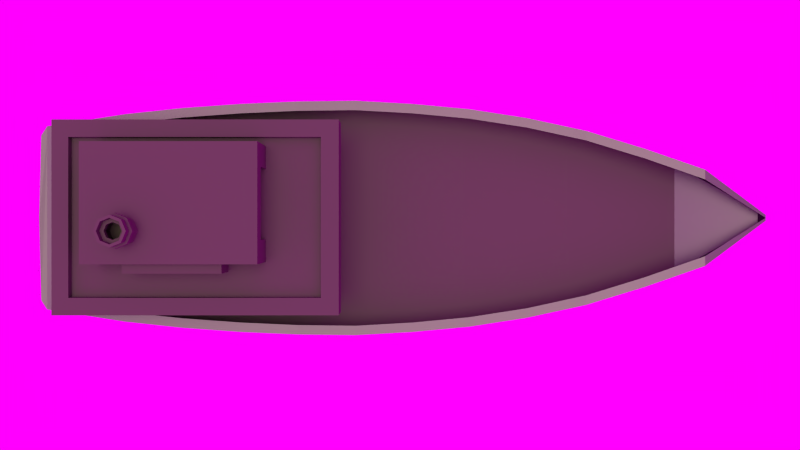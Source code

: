 # Source: uploads_files_667235_Industrial_Boat.blend  (saved by Blender 2.76.0; exported with 4.5.12 LTS)
import bpy
from mathutils import Matrix  # noqa: F401  (used for matrix-valued properties, if any)

bpy.ops.wm.read_factory_settings(use_empty=True)
scene = bpy.context.scene
scene.name = 'Scene'

# ---- collections
col_collection_1 = bpy.data.collections.new('Collection 1'); scene.collection.children.link(col_collection_1)

# ---- images (referenced by path relative to the original .blend; pixels are not part of the script)
import os
ASSET_DIR = os.environ.get("B2B_ASSET_DIR", "")  # directory of the original .blend (textures are referenced by path, not embedded)
HERE = os.path.dirname(os.path.abspath(__file__))  # packed textures are extracted next to this script under _unpacked/

def load_image(name, relpath, width, height, colorspace="sRGB"):
    """Load a texture the original file referenced (path relative to the .blend, or extracted next to this script)."""
    p = next((c for c in (os.path.join(HERE, relpath), os.path.join(ASSET_DIR, relpath)) if relpath and os.path.exists(c)), "")
    if p:
        img = bpy.data.images.load(p, check_existing=True)
        img.name = name
    else:  # same state as the original file: an image datablock whose file is absent (Cycles renders it pink)
        img = bpy.data.images.new(name, width, height)
        img.source = "FILE"
        img.filepath = "//" + (relpath or name)
    img.colorspace_settings.name = colorspace
    return img
img_sky_jpg = load_image('Sky.jpg', 'Sky.jpg', 1024, 1024, 'sRGB')

# ---- materials (node trees are filled in below, after node groups)
mat_dagger_metal = bpy.data.materials.new('Dagger Metal')
mat_dagger_metal.alpha_threshold = 0.0
mat_dagger_metal.roughness = 0.5
mat_material = bpy.data.materials.new('Material')
mat_material.alpha_threshold = 0.0
mat_material.roughness = 0.5
mat_material_001 = bpy.data.materials.new('Material.001')
mat_material_001.alpha_threshold = 0.0
mat_material_001.roughness = 0.5
mat_material_002 = bpy.data.materials.new('Material.002')
mat_material_002.alpha_threshold = 0.0
mat_material_002.roughness = 0.5

# ---- material node trees
mat_dagger_metal.use_nodes = True; mat_dagger_metal.node_tree.nodes.clear()
_N = mat_dagger_metal.node_tree.nodes; _L = mat_dagger_metal.node_tree.links
n0 = _N.new('ShaderNodeOutputMaterial'); n0.name = 'Material Output'; n0.location = (300, 300)
n1 = _N.new('ShaderNodeBsdfAnisotropic'); n1.name = 'Glossy BSDF.001'; n1.location = (10, 300)
n1.distribution = 'GGX'
n1.inputs[0].default_value = (0.1626, 0.1626, 0.1626, 1.0)
n1.inputs[1].default_value = 0.4472
_L.new(n1.outputs[0], n0.inputs[0])
n0.is_active_output = True
mat_material.use_nodes = True; mat_material.node_tree.nodes.clear()
_N = mat_material.node_tree.nodes; _L = mat_material.node_tree.links
n0 = _N.new('ShaderNodeOutputMaterial'); n0.name = 'Material Output'; n0.location = (300, 300)
n1 = _N.new('ShaderNodeBsdfDiffuse'); n1.name = 'Diffuse BSDF'; n1.location = (10, 300)
n1.inputs[0].default_value = (0.03522, 0.03522, 0.03522, 1.0)
_L.new(n1.outputs[0], n0.inputs[0])
n0.is_active_output = True
mat_material_001.use_nodes = True; mat_material_001.node_tree.nodes.clear()
_N = mat_material_001.node_tree.nodes; _L = mat_material_001.node_tree.links
n0 = _N.new('ShaderNodeOutputMaterial'); n0.name = 'Material Output'; n0.location = (300, 300)
n1 = _N.new('ShaderNodeBsdfGlass'); n1.name = 'Glass BSDF'; n1.location = (10, 300)
n1.distribution = 'BECKMANN'
n1.inputs[0].default_value = (0.8, 0.8, 0.8, 1.0)
n1.inputs[2].default_value = 1.45
_L.new(n1.outputs[0], n0.inputs[0])
n0.is_active_output = True
mat_material_002.use_nodes = True; mat_material_002.node_tree.nodes.clear()
_N = mat_material_002.node_tree.nodes; _L = mat_material_002.node_tree.links
n0 = _N.new('ShaderNodeOutputMaterial'); n0.name = 'Material Output'; n0.location = (300, 300)
n1 = _N.new('ShaderNodeBsdfDiffuse'); n1.name = 'Diffuse BSDF'; n1.location = (10, 300)
n1.inputs[0].default_value = (0.1329, 0.1299, 0.1029, 1.0)
_L.new(n1.outputs[0], n0.inputs[0])
n0.is_active_output = True

# ---- world
world_world = bpy.data.worlds.new('World'); scene.world = world_world
world_world.use_nodes = True; world_world.node_tree.nodes.clear()
_N = world_world.node_tree.nodes; _L = world_world.node_tree.links
n0 = _N.new('ShaderNodeOutputWorld'); n0.name = 'World Output'; n0.location = (300, 300)
n1 = _N.new('ShaderNodeBackground'); n1.name = 'Background'; n1.location = (10, 300)
n2 = _N.new('ShaderNodeTexImage'); n2.name = 'Image Texture'; n2.location = (-190, 300)
n2.width = 140
n2.image = img_sky_jpg
_L.new(n1.outputs[0], n0.inputs[0])
_L.new(n2.outputs[0], n1.inputs[0])
n0.is_active_output = True
world_world.color = (0.3532, 0.7357, 0.7357)
world_world.use_sun_shadow = False
world_world.sun_shadow_jitter_overblur = 0.0
world_world.cycles.sampling_method = 'MANUAL'
world_world.cycles.sample_map_resolution = 256

# ---- cameras
cam_camera = bpy.data.cameras.new('Camera')
cam_camera.clip_end = 100.0
cam_camera.lens = 35.0
cam_camera.sensor_width = 32.0
cam_camera.sensor_height = 18.0
cam_camera.display_size = 2.0
cam_camera.dof.focus_distance = 0.0

# ---- lights
light_sun_002 = bpy.data.lights.new('Sun.002', 'SUN')
light_sun_002.color = (1.0, 0.9384, 0.5726)
light_sun_002.transmission_factor = 0.0
light_sun_002.angle = 0.5829
light_sun_002.energy = 1.0
light_sun_002.shadow_buffer_clip_start = 0.5
light_sun_002.shadow_soft_size = 0.3
light_sun_002.shadow_cascade_max_distance = 1000.0

# ---- meshes
me_cube = bpy.data.meshes.new('Cube')
me_cube.from_pydata([(3.999, -0.3069, 0.4033), (4.449, -0.08547, 0.8322), (3.798, -0.522, 1.032), (3.162, -0.7553, 0.9601), (2.534, -0.9587, 0.891), (1.888, -1.104, 0.8554), (1.252, -1.207, 0.8221), (0.6154, -1.269, 0.8008), (-0.01515, -1.305, 0.7941), (-0.6576, -1.297, 0.7971), (-1.287, -1.267, 0.8158), (-1.931, -1.218, 0.8353), (-2.567, -1.147, 0.8572), (-3.199, -1.044, 0.8797), (-3.411, -1.01, 0.8882), (4.474, -0.03107, 0.9865), (-3.32, -0.8085, 0.04658), (3.614, -0.3738, 0.1053), (3.012, -0.5976, 0.06536), (2.409, -0.7765, 0.02985), (1.807, -0.9108, 0.01653), (1.205, -1.0, 0.007651), (0.6023, -1.051, 0.01653), (-1.192e-07, -1.09, 0.01209), (-0.6023, -1.09, 0.02097), (-1.205, -1.064, 0.02541), (-1.807, -1.019, 0.02807), (-2.29, -0.9073, 0.04681), (-2.85, -0.8229, 0.05193), (3.012, -0.8363, 0.5049), (2.409, -1.014, 0.4641), (1.807, -1.153, 0.4374), (1.205, -1.239, 0.416), (0.6023, -1.288, 0.4081), (-1.043e-06, -1.328, 0.4043), (-0.6023, -1.328, 0.4088), (-1.205, -1.301, 0.4171), (-1.807, -1.261, 0.4262), (-2.409, -1.202, 0.448), (-3.055, -1.091, 0.5684), (-3.117, -0.7626, 0.0495), (-3.352, -1.014, 0.4309), (-3.389, -1.014, 0.4479), (3.614, -0.6107, 0.5527), (-3.411, -0.906, 0.8882), (-3.47, -0.906, 0.9037), (-3.199, -0.9402, 0.8797), (3.798, -0.4179, 1.032), (-2.567, -1.043, 0.8572), (-1.931, -1.114, 0.8353), (-1.287, -1.163, 0.8158), (-0.6576, -1.193, 0.7971), (-0.01515, -1.201, 0.7941), (0.6154, -1.165, 0.8008), (1.252, -1.103, 0.8221), (1.888, -1.0, 0.8554), (2.534, -0.8546, 0.891), (3.162, -0.6512, 0.9601), (-3.322, -0.8085, 0.04627), (3.999, 0.3069, 0.4033), (4.449, 0.08547, 0.8322), (3.798, 0.522, 1.032), (3.162, 0.7553, 0.9601), (2.534, 0.9587, 0.891), (1.888, 1.104, 0.8554), (1.252, 1.207, 0.8221), (0.6154, 1.269, 0.8008), (-0.01515, 1.305, 0.7941), (-0.6576, 1.297, 0.7971), (-1.287, 1.267, 0.8158), (-1.931, 1.218, 0.8353), (-2.567, 1.147, 0.8572), (-3.199, 1.044, 0.8797), (-3.411, 1.01, 0.8882), (3.767, 0.0, 0.1053), (-2.29, 8.458e-10, 0.04681), (-2.85, 8.458e-10, 0.05193), (-3.117, 8.458e-10, 0.0495), (-3.32, 0.0, 0.04658), (-3.426, 0.0, 0.465), (-3.49, 0.0, 0.9117), (4.474, 0.03107, 0.9865), (4.474, 0.0, 0.9865), (-3.32, 0.8085, 0.04658), (3.614, 0.3738, 0.1053), (3.012, 0.5976, 0.06536), (2.409, 0.7765, 0.02985), (1.807, 0.9108, 0.01653), (1.205, 1.0, 0.007651), (0.6023, 1.051, 0.01653), (-1.192e-07, 1.09, 0.01209), (-0.6023, 1.09, 0.02097), (-1.205, 1.064, 0.02541), (-1.807, 1.019, 0.02807), (-2.29, 0.9073, 0.04681), (-2.85, 0.8229, 0.05193), (3.012, 0.8363, 0.5049), (2.409, 1.014, 0.4641), (1.807, 1.153, 0.4374), (1.205, 1.239, 0.416), (0.6023, 1.288, 0.4081), (-1.043e-06, 1.328, 0.4043), (-0.6023, 1.328, 0.4088), (-1.205, 1.301, 0.4171), (-1.807, 1.261, 0.4262), (-2.409, 1.202, 0.448), (-3.055, 1.091, 0.5684), (-3.117, 0.7626, 0.0495), (-3.352, 1.014, 0.4309), (-3.389, 1.014, 0.4479), (3.614, 0.6107, 0.5527), (-3.411, 0.906, 0.8882), (-3.47, 0.906, 0.9037), (-3.199, 0.9402, 0.8797), (3.798, 0.4179, 1.032), (-2.567, 1.043, 0.8572), (-1.931, 1.114, 0.8353), (-1.287, 1.163, 0.8158), (-0.6576, 1.193, 0.7971), (-0.01515, 1.201, 0.7941), (0.6154, 1.165, 0.8008), (1.252, 1.103, 0.8221), (1.888, 1.0, 0.8554), (2.534, 0.8546, 0.891), (3.162, 0.6512, 0.9601), (-3.393, 0.0, 0.465), (-3.322, 0.8085, 0.04627), (-2.449, -1.188, 0.5503), (-1.838, -1.25, 0.5285), (-1.225, -1.292, 0.5168), (-0.6161, -1.32, 0.5058), (-0.003789, -1.323, 0.5018), (0.6056, -1.283, 0.5063), (1.216, -1.231, 0.5175), (1.827, -1.141, 0.5419), (2.44, -1.0, 0.5708), (3.049, -0.8161, 0.6187), (-1.838, 1.224, 0.5285), (-1.225, 1.266, 0.5168), (-0.6161, 1.294, 0.5058), (-0.003789, 1.297, 0.5018), (0.6056, 1.257, 0.5063), (1.216, 1.205, 0.5175), (1.827, 1.115, 0.5419), (2.44, 0.9741, 0.5708), (-3.055, 1.065, 0.5684), (3.049, 0.7901, 0.6187), (3.66, 0.5625, 0.6724), (-2.449, 1.162, 0.5503), (3.012, 0.7886, 0.417), (2.409, 0.9664, 0.3772), (1.807, 1.104, 0.3532), (1.205, 1.191, 0.3343), (0.6023, 1.241, 0.3298), (-8.583e-07, 1.281, 0.3259), (-0.6023, 1.281, 0.3312), (-1.205, 1.253, 0.3388), (-1.807, 1.212, 0.3466), (-2.409, 1.154, 0.3672), (-3.006, 1.06, 0.3816), (3.012, -0.7886, 0.417), (2.409, -0.9664, 0.3772), (1.807, -1.104, 0.3532), (1.205, -1.191, 0.3343), (0.6023, -1.241, 0.3298), (-8.583e-07, -1.281, 0.3259), (-0.6023, -1.281, 0.3312), (-1.205, -1.253, 0.3388), (-1.807, -1.212, 0.3466), (-2.409, -1.154, 0.3672), (-3.006, -1.06, 0.3816), (-1.838, -1.224, 0.5285), (-1.225, -1.266, 0.5168), (-0.6161, -1.294, 0.5058), (-0.003789, -1.297, 0.5018), (0.6056, -1.257, 0.5063), (1.216, -1.205, 0.5175), (1.827, -1.115, 0.5419), (2.44, -0.9741, 0.5708), (-3.055, -1.065, 0.5684), (3.049, -0.7901, 0.6187), (3.66, -0.5625, 0.6724), (-2.449, -1.162, 0.5503), (-1.205, -1.064, 0.02541), (-1.807, -1.019, 0.02807), (-1.205, 1.064, 0.02541), (-1.807, 1.019, 0.02807), (-1.205, -1.064, 0.02541), (-1.807, -1.019, 0.02807), (-1.205, 1.064, 0.02541), (-1.807, 1.019, 0.02807), (-1.205, -1.064, 0.02541), (-1.205, 1.064, 0.02541), (-1.205, 1.064, 0.02541), (3.767, 0.0, 0.1053), (3.614, -0.3738, 0.1053), (3.012, -0.5976, 0.06536), (2.409, -0.7765, 0.02985), (1.807, -0.9108, 0.01653), (1.205, -1.0, 0.007651), (0.6023, -1.051, 0.01653), (-1.192e-07, -1.09, 0.01209), (-0.6023, -1.09, 0.02097), (-1.807, -1.019, 0.02807), (3.614, 0.3738, 0.1053), (3.012, 0.5976, 0.06536), (2.409, 0.7765, 0.02985), (1.807, 0.9108, 0.01653), (1.205, 1.0, 0.007651), (0.6023, 1.051, 0.01653), (-1.192e-07, 1.09, 0.01209), (-0.6023, 1.09, 0.02097), (-1.205, -1.064, 0.02541), (-1.807, -1.019, 0.02807), (-1.205, -1.064, 0.02541), (-1.807, -1.019, 0.02807), (-1.205, 1.064, 0.02541), (-1.807, 1.019, 0.02807), (-2.292, 0.9073, 0.1134), (-2.449, 1.188, 0.5503), (-1.838, 1.25, 0.5285), (-1.225, 1.292, 0.5168), (-0.6161, 1.32, 0.5058), (-0.003789, 1.323, 0.5018), (0.6056, 1.283, 0.5063), (1.216, 1.231, 0.5175), (1.827, 1.141, 0.5419), (2.44, 1.0, 0.5708), (3.049, 0.8161, 0.6187), (1.686, -9.293e-08, 0.005823), (1.117, -9.293e-08, -0.002551), (0.5492, -9.293e-08, 0.005823), (-0.01889, -9.293e-08, 0.001636), (-0.587, -9.293e-08, 0.01001), (-2.291, -9.293e-08, 0.03178), (2.251, -9.293e-08, 0.01838), (2.822, -9.293e-08, 0.05188), (3.535, -9.293e-08, 0.08956), (3.39, -0.3526, 0.08956), (2.822, -0.5637, 0.05188), (2.254, -0.7325, 0.01838), (1.686, -0.8591, 0.005823), (1.117, -0.9435, -0.002551), (0.5492, -0.9917, 0.005823), (-0.01889, -1.028, 0.001636), (-0.587, -1.028, 0.01001), (3.39, 0.3526, 0.08956), (2.822, 0.5637, 0.05188), (2.254, 0.7325, 0.01838), (1.686, 0.8591, 0.005823), (1.117, 0.9435, -0.002551), (0.5492, 0.9917, 0.005823), (-0.01889, 1.028, 0.001636), (-0.587, 1.028, 0.01001), (-1.206, -9.378e-08, 0.01438), (-1.206, -1.064, 0.01438), (-2.938, -0.8296, 0.406), (-2.938, -0.8296, 1.367), (-2.938, 0.8296, 0.406), (-2.938, 0.8296, 1.367), (-0.335, -0.8296, 0.406), (-0.335, -0.8296, 1.367), (-0.335, 0.8296, 0.406), (-0.335, 0.8296, 1.367), (-2.938, -0.8296, 1.2), (-2.938, 0.8296, 1.2), (-0.335, 0.8296, 1.2), (-0.335, -0.8296, 1.2), (-2.938, -0.8296, 1.2), (-2.938, -0.8296, 1.367), (-2.938, 0.8296, 1.367), (-0.335, 0.8296, 1.367), (-0.335, -0.8296, 1.367), (-2.938, 0.8296, 1.2), (-0.335, 0.8296, 1.2), (-0.335, -0.8296, 1.2), (-3.086, -0.9771, 1.2), (-3.086, -0.9771, 1.367), (-3.086, 0.9771, 1.367), (-0.1875, 0.9771, 1.367), (-0.1875, -0.9771, 1.367), (-3.086, 0.9771, 1.2), (-0.1875, 0.9771, 1.2), (-0.1875, -0.9771, 1.2), (-0.335, 0.274, 0.8446), (-0.335, 0.274, 0.4069), (-0.335, -0.274, 0.8446), (-0.335, -0.274, 0.4069), (-2.981, -0.8723, 1.2), (-2.938, -0.8296, 1.139), (-2.938, -0.8296, 1.428), (-2.938, 0.8296, 1.428), (-2.981, 0.8723, 1.2), (-2.973, 0.8645, 0.3712), (-2.973, -0.8645, 0.3712), (-0.335, 0.8296, 1.428), (-0.2923, 0.8723, 1.2), (-0.3002, 0.8645, 0.3712), (-0.335, -0.8296, 1.428), (-0.2923, -0.8723, 1.2), (-0.3002, -0.8645, 0.3712), (-0.335, -0.8296, 1.428), (-2.938, -0.8296, 1.428), (-2.938, 0.8296, 1.428), (-3.121, -1.012, 1.402), (-0.335, 0.8296, 1.428), (-3.121, 1.012, 1.402), (-0.1526, 1.012, 1.402), (-0.1526, -1.012, 1.402), (-0.335, -0.8296, 1.139), (-0.335, 0.8296, 1.139), (-2.938, 0.8296, 1.139), (-3.121, -1.012, 1.165), (-3.121, 1.012, 1.165), (-0.1526, 1.012, 1.165), (-0.1526, -1.012, 1.165), (-0.2746, 0.274, 0.8446), (-0.2746, 0.274, 0.4069), (-0.2746, -0.274, 0.8446), (-0.2746, -0.274, 0.4069), (-2.662, -0.4636, 1.376), (-2.662, -0.4636, 1.981), (-2.662, 0.7421, 1.376), (-2.662, 0.7421, 1.981), (-0.9159, -0.4636, 1.376), (-0.9159, -0.4636, 1.981), (-0.9159, 0.7421, 1.376), (-0.9159, 0.7421, 1.981), (-2.284, -0.4636, 1.506), (-2.284, -0.4636, 1.85), (-1.293, -0.4636, 1.85), (-1.293, -0.4636, 1.506), (-2.284, -0.5625, 1.506), (-2.284, -0.5625, 1.85), (-1.293, -0.5625, 1.85), (-1.293, -0.5625, 1.506), (-0.9159, 0.5054, 1.763), (-0.9159, 0.5054, 1.396), (-0.9159, -0.2269, 1.763), (-0.9159, -0.2269, 1.396), (-1.039, 0.5054, 1.763), (-1.039, 0.5054, 1.396), (-1.039, -0.2269, 1.763), (-1.039, -0.2269, 1.396), (-3.121, -1.012, 1.5), (-2.938, -0.8296, 1.526), (-2.938, 0.8296, 1.526), (-0.335, 0.8296, 1.526), (-0.335, -0.8296, 1.526), (-3.121, 1.012, 1.5), (-0.1526, 1.012, 1.5), (-0.1526, -1.012, 1.5), (-1.715, -0.8642, 1.09), (-1.779, -0.8642, 1.064), (-1.805, -0.8642, 0.9998), (-1.779, -0.8642, 0.9358), (-1.715, -0.8642, 0.9093), (-1.651, -0.8642, 0.9358), (-1.625, -0.8642, 0.9998), (-1.651, -0.8642, 1.064), (-1.779, -0.8958, 1.064), (-1.715, -0.8958, 1.09), (-1.805, -0.8958, 0.9998), (-1.779, -0.8958, 0.9358), (-1.715, -0.8958, 0.9093), (-1.651, -0.8958, 0.9358), (-1.625, -0.8958, 0.9998), (-1.651, -0.8958, 1.064), (-2.199, -0.8642, 1.09), (-2.263, -0.8642, 1.064), (-2.289, -0.8642, 0.9998), (-2.263, -0.8642, 0.9358), (-2.199, -0.8642, 0.9093), (-2.135, -0.8642, 0.9358), (-2.109, -0.8642, 0.9998), (-2.135, -0.8642, 1.064), (-2.263, -0.8958, 1.064), (-2.199, -0.8958, 1.09), (-2.289, -0.8958, 0.9998), (-2.263, -0.8958, 0.9358), (-2.199, -0.8958, 0.9093), (-2.135, -0.8958, 0.9358), (-2.109, -0.8958, 0.9998), (-2.135, -0.8958, 1.064), (-1.26, -0.8642, 1.09), (-1.324, -0.8642, 1.064), (-1.351, -0.8642, 0.9998), (-1.324, -0.8642, 0.9358), (-1.26, -0.8642, 0.9093), (-1.197, -0.8642, 0.9358), (-1.17, -0.8642, 0.9998), (-1.197, -0.8642, 1.064), (-1.324, -0.8958, 1.064), (-1.26, -0.8958, 1.09), (-1.351, -0.8958, 0.9998), (-1.324, -0.8958, 0.9358), (-1.26, -0.8958, 0.9093), (-1.197, -0.8958, 0.9358), (-1.17, -0.8958, 0.9998), (-1.197, -0.8958, 1.064), (-0.7976, -0.8642, 1.09), (-0.8615, -0.8642, 1.064), (-0.888, -0.8642, 0.9998), (-0.8615, -0.8642, 0.9358), (-0.7976, -0.8642, 0.9093), (-0.7336, -0.8642, 0.9358), (-0.7072, -0.8642, 0.9998), (-0.7336, -0.8642, 1.064), (-0.8615, -0.8958, 1.064), (-0.7976, -0.8958, 1.09), (-0.888, -0.8958, 0.9998), (-0.8615, -0.8958, 0.9358), (-0.7976, -0.8958, 0.9093), (-0.7336, -0.8958, 0.9358), (-0.7072, -0.8958, 0.9998), (-0.7336, -0.8958, 1.064), (-2.67, -0.8642, 1.09), (-2.734, -0.8642, 1.064), (-2.761, -0.8642, 0.9998), (-2.734, -0.8642, 0.9358), (-2.67, -0.8642, 0.9093), (-2.606, -0.8642, 0.9358), (-2.58, -0.8642, 0.9998), (-2.606, -0.8642, 1.064), (-2.734, -0.8958, 1.064), (-2.67, -0.8958, 1.09), (-2.761, -0.8958, 0.9998), (-2.734, -0.8958, 0.9358), (-2.67, -0.8958, 0.9093), (-2.606, -0.8958, 0.9358), (-2.58, -0.8958, 0.9998), (-2.606, -0.8958, 1.064), (-1.715, 0.903, 1.09), (-1.779, 0.903, 1.064), (-1.805, 0.903, 0.9998), (-1.779, 0.903, 0.9358), (-1.715, 0.903, 0.9093), (-1.651, 0.903, 0.9358), (-1.625, 0.903, 0.9998), (-1.651, 0.903, 1.064), (-1.779, 0.8714, 1.064), (-1.715, 0.8714, 1.09), (-1.805, 0.8714, 0.9998), (-1.779, 0.8714, 0.9358), (-1.715, 0.8714, 0.9093), (-1.651, 0.8714, 0.9358), (-1.625, 0.8714, 0.9998), (-1.651, 0.8714, 1.064), (-2.199, 0.903, 1.09), (-2.263, 0.903, 1.064), (-2.289, 0.903, 0.9998), (-2.263, 0.903, 0.9358), (-2.199, 0.903, 0.9093), (-2.135, 0.903, 0.9358), (-2.109, 0.903, 0.9998), (-2.135, 0.903, 1.064), (-2.263, 0.8714, 1.064), (-2.199, 0.8714, 1.09), (-2.289, 0.8714, 0.9998), (-2.263, 0.8714, 0.9358), (-2.199, 0.8714, 0.9093), (-2.135, 0.8714, 0.9358), (-2.109, 0.8714, 0.9998), (-2.135, 0.8714, 1.064), (-1.26, 0.903, 1.09), (-1.324, 0.903, 1.064), (-1.351, 0.903, 0.9998), (-1.324, 0.903, 0.9358), (-1.26, 0.903, 0.9093), (-1.197, 0.903, 0.9358), (-1.17, 0.903, 0.9998), (-1.197, 0.903, 1.064), (-1.324, 0.8714, 1.064), (-1.26, 0.8714, 1.09), (-1.351, 0.8714, 0.9998), (-1.324, 0.8714, 0.9358), (-1.26, 0.8714, 0.9093), (-1.197, 0.8714, 0.9358), (-1.17, 0.8714, 0.9998), (-1.197, 0.8714, 1.064), (-0.7976, 0.903, 1.09), (-0.8615, 0.903, 1.064), (-0.888, 0.903, 0.9998), (-0.8615, 0.903, 0.9358), (-0.7976, 0.903, 0.9093), (-0.7336, 0.903, 0.9358), (-0.7072, 0.903, 0.9998), (-0.7336, 0.903, 1.064), (-0.8615, 0.8714, 1.064), (-0.7976, 0.8714, 1.09), (-0.888, 0.8714, 0.9998), (-0.8615, 0.8714, 0.9358), (-0.7976, 0.8714, 0.9093), (-0.7336, 0.8714, 0.9358), (-0.7072, 0.8714, 0.9998), (-0.7336, 0.8714, 1.064), (-2.67, 0.903, 1.09), (-2.734, 0.903, 1.064), (-2.761, 0.903, 0.9998), (-2.734, 0.903, 0.9358), (-2.67, 0.903, 0.9093), (-2.606, 0.903, 0.9358), (-2.58, 0.903, 0.9998), (-2.606, 0.903, 1.064), (-2.734, 0.8714, 1.064), (-2.67, 0.8714, 1.09), (-2.761, 0.8714, 0.9998), (-2.734, 0.8714, 0.9358), (-2.67, 0.8714, 0.9093), (-2.606, 0.8714, 0.9358), (-2.58, 0.8714, 0.9998), (-2.606, 0.8714, 1.064), (-2.23, 0.003177, 1.903), (-2.23, -0.03026, 2.206), (-2.132, -0.03733, 1.903), (-2.156, -0.06097, 2.206), (-2.092, -0.1351, 1.903), (-2.125, -0.1351, 2.206), (-2.132, -0.2329, 1.903), (-2.156, -0.2093, 2.206), (-2.23, -0.2734, 1.903), (-2.23, -0.24, 2.206), (-2.328, -0.2329, 1.903), (-2.304, -0.2093, 2.206), (-2.368, -0.1351, 1.903), (-2.335, -0.1351, 2.206), (-2.328, -0.03733, 1.903), (-2.304, -0.06097, 2.206), (-2.124, -0.02946, 2.206), (-2.23, 0.01431, 2.206), (-2.08, -0.1351, 2.206), (-2.124, -0.2408, 2.206), (-2.23, -0.2845, 2.206), (-2.335, -0.2408, 2.206), (-2.379, -0.1351, 2.206), (-2.335, -0.02946, 2.206), (-2.124, -0.02946, 2.232), (-2.23, 0.01431, 2.232), (-2.08, -0.1351, 2.232), (-2.124, -0.2408, 2.232), (-2.23, -0.2845, 2.232), (-2.335, -0.2408, 2.232), (-2.379, -0.1351, 2.232), (-2.335, -0.02946, 2.232), (-2.17, -0.07512, 2.232), (-2.23, -0.05026, 2.232), (-2.145, -0.1351, 2.232), (-2.17, -0.1951, 2.232), (-2.23, -0.22, 2.232), (-2.29, -0.1951, 2.232), (-2.315, -0.1351, 2.232), (-2.29, -0.07512, 2.232), (-2.17, -0.07512, 2.293), (-2.23, -0.05026, 2.293), (-2.145, -0.1351, 2.293), (-2.17, -0.1951, 2.293), (-2.23, -0.22, 2.293), (-2.29, -0.1951, 2.293), (-2.315, -0.1351, 2.293), (-2.29, -0.07512, 2.293), (-2.141, -0.04657, 2.293), (-2.23, -0.009894, 2.293), (-2.105, -0.1351, 2.293), (-2.141, -0.2237, 2.293), (-2.23, -0.2603, 2.293), (-2.318, -0.2237, 2.293), (-2.355, -0.1351, 2.293), (-2.318, -0.04657, 2.293), (-2.141, -0.04657, 2.386), (-2.23, -0.009894, 2.386), (-2.105, -0.1351, 2.386), (-2.141, -0.2237, 2.386), (-2.23, -0.2603, 2.386), (-2.318, -0.2237, 2.386), (-2.355, -0.1351, 2.386), (-2.318, -0.04657, 2.386), (-2.23, 0.02666, 1.886), (-2.23, -0.01179, 2.184), (-2.115, -0.02072, 1.886), (-2.143, -0.04791, 2.184), (-2.068, -0.1351, 1.886), (-2.106, -0.1351, 2.184), (-2.115, -0.2495, 1.886), (-2.143, -0.2223, 2.184), (-2.23, -0.2969, 1.886), (-2.23, -0.2584, 2.184), (-2.344, -0.2495, 1.886), (-2.317, -0.2223, 2.184), (-2.392, -0.1351, 1.886), (-2.353, -0.1351, 2.184), (-2.344, -0.02072, 1.886), (-2.317, -0.04791, 2.184), (-2.108, -0.01351, 2.188), (-2.23, 0.03686, 2.188), (-2.058, -0.1351, 2.188), (-2.108, -0.2567, 2.188), (-2.23, -0.3071, 2.188), (-2.351, -0.2567, 2.188), (-2.402, -0.1351, 2.188), (-2.351, -0.01351, 2.188), (-2.108, -0.01351, 2.25), (-2.23, 0.03686, 2.25), (-2.058, -0.1351, 2.25), (-2.108, -0.2567, 2.25), (-2.23, -0.3071, 2.25), (-2.351, -0.2567, 2.25), (-2.402, -0.1351, 2.25), (-2.351, -0.01351, 2.25), (-2.158, -0.06291, 2.255), (-2.23, -0.033, 2.255), (-2.128, -0.1351, 2.255), (-2.158, -0.2073, 2.255), (-2.23, -0.2372, 2.255), (-2.302, -0.2073, 2.255), (-2.332, -0.1351, 2.255), (-2.302, -0.06291, 2.255), (-2.158, -0.06291, 2.27), (-2.23, -0.033, 2.27), (-2.128, -0.1351, 2.27), (-2.158, -0.2073, 2.27), (-2.23, -0.2372, 2.27), (-2.302, -0.2073, 2.27), (-2.332, -0.1351, 2.27), (-2.302, -0.06291, 2.27), (-2.125, -0.03062, 2.275), (-2.23, 0.01266, 2.275), (-2.082, -0.1351, 2.275), (-2.125, -0.2396, 2.275), (-2.23, -0.2829, 2.275), (-2.334, -0.2396, 2.275), (-2.378, -0.1351, 2.275), (-2.334, -0.03062, 2.275), (-2.121, -0.02603, 2.386), (-2.23, 0.01916, 2.386), (-2.076, -0.1351, 2.386), (-2.121, -0.2442, 2.386), (-2.23, -0.2894, 2.386), (-2.339, -0.2442, 2.386), (-2.384, -0.1351, 2.386), (-2.339, -0.02603, 2.386), (-0.335, 0.8296, 1.526), (-0.335, -0.8296, 1.526), (-0.1526, 1.012, 1.5), (-0.1526, -1.012, 1.5)], [], [(12, 48, 46, 13), (13, 46, 44, 14), (2, 47, 57, 3), (3, 57, 56, 4), (4, 56, 55, 5), (5, 55, 54, 6), (6, 54, 53, 7), (7, 53, 52, 8), (8, 52, 51, 9), (9, 51, 50, 10), (40, 41, 42, 16), (28, 170, 39, 41, 40), (169, 38, 39, 170), (168, 37, 38, 169), (167, 36, 37, 168), (166, 35, 36, 167), (165, 34, 35, 166), (164, 33, 34, 165), (162, 31, 32, 163), (161, 30, 31, 162), (160, 29, 30, 161), (17, 43, 29, 160, 18), (171, 49, 50, 172), (172, 50, 51, 173), (173, 51, 52, 174), (174, 52, 53, 175), (175, 53, 54, 176), (42, 45, 44, 41), (176, 54, 55, 177), (177, 55, 56, 178), (41, 44, 46, 179, 39), (178, 56, 57, 180), (180, 57, 47, 181), (179, 46, 48, 182), (182, 48, 49, 171), (11, 49, 48, 12), (10, 50, 49, 11), (184, 26, 203, 213), (189, 185, 193, 216), (24, 25, 191, 202), (88, 87, 207, 208), (23, 24, 202, 201), (87, 86, 206, 207), (75, 233, 245, 27), (22, 23, 201, 200), (86, 85, 205, 206), (76, 75, 27, 28), (77, 76, 28, 40), (78, 77, 40, 16), (79, 42, 41, 125), (58, 78, 79, 42), (80, 79, 42, 45), (125, 77, 40, 41), (45, 14, 44), (45, 42, 14), (128, 11, 12, 127), (129, 10, 11, 128), (130, 9, 10, 129), (131, 8, 9, 130), (132, 7, 8, 131), (133, 6, 7, 132), (134, 5, 6, 133), (135, 4, 5, 134), (136, 3, 4, 135), (71, 72, 113, 115), (72, 73, 111, 113), (61, 62, 124, 114), (62, 63, 123, 124), (63, 64, 122, 123), (64, 65, 121, 122), (65, 66, 120, 121), (66, 67, 119, 120), (67, 68, 118, 119), (68, 69, 117, 118), (107, 83, 109, 108), (95, 107, 108, 106, 159), (158, 159, 106, 105), (157, 158, 105, 104), (156, 157, 104, 103), (155, 156, 103, 102), (154, 155, 102, 101), (153, 154, 101, 100), (152, 153, 100, 99), (151, 152, 99, 98), (150, 151, 98, 97), (149, 150, 97, 96), (84, 85, 149, 96, 110), (137, 138, 117, 116), (138, 139, 118, 117), (139, 140, 119, 118), (140, 141, 120, 119), (141, 142, 121, 120), (109, 108, 111, 112), (142, 143, 122, 121), (143, 144, 123, 122), (108, 106, 145, 113, 111), (144, 146, 124, 123), (146, 147, 114, 124), (145, 148, 115, 113), (148, 137, 116, 115), (70, 71, 115, 116), (69, 70, 116, 117), (74, 84, 59, 0, 17), (188, 184, 213, 215), (21, 22, 200, 199), (85, 84, 204, 205), (20, 21, 199, 198), (190, 189, 216, 217), (19, 20, 198, 197), (18, 19, 197, 196), (93, 92, 185, 186), (17, 18, 196, 195), (76, 95, 94, 75), (77, 107, 95, 76), (78, 83, 107, 77), (79, 109, 108, 125), (44, 111, 112, 80, 45), (79, 78, 77, 125), (126, 109, 79, 78), (80, 112, 109, 79), (125, 77, 107, 108), (112, 111, 73), (112, 73, 109), (220, 219, 71, 70), (221, 220, 70, 69), (222, 221, 69, 68), (223, 222, 68, 67), (224, 223, 67, 66), (225, 224, 66, 65), (226, 225, 65, 64), (227, 226, 64, 63), (228, 227, 63, 62), (105, 104, 137, 148), (106, 105, 148, 145), (96, 110, 147, 146), (97, 96, 146, 144), (98, 97, 144, 143), (99, 98, 143, 142), (100, 99, 142, 141), (101, 100, 141, 140), (102, 101, 140, 139), (103, 102, 139, 138), (104, 103, 138, 137), (85, 86, 150, 149), (86, 87, 151, 150), (87, 88, 152, 151), (88, 89, 153, 152), (89, 90, 154, 153), (90, 91, 155, 154), (91, 92, 156, 155), (92, 93, 157, 156), (93, 94, 158, 157), (94, 95, 159, 158), (18, 160, 161, 19), (19, 161, 162, 20), (20, 162, 163, 21), (21, 163, 164, 22), (22, 164, 165, 23), (23, 165, 166, 24), (24, 166, 167, 25), (25, 167, 168, 26), (26, 168, 169, 27), (27, 169, 170, 28), (38, 182, 171, 37), (39, 179, 182, 38), (29, 180, 181, 43), (30, 178, 180, 29), (31, 177, 178, 30), (32, 176, 177, 31), (33, 175, 176, 32), (34, 174, 175, 33), (35, 173, 174, 34), (36, 172, 173, 35), (37, 171, 172, 36), (105, 38, 39, 106), (106, 108, 125, 41, 39), (59, 60, 1, 0), (2, 15, 82, 47), (61, 114, 82, 81), (81, 82, 15, 1, 60), (60, 59, 84, 110), (1, 43, 17, 0), (110, 60, 1, 43), (46, 179, 39, 106, 145, 113, 111, 44), (17, 74, 84, 110, 43), (163, 32, 33, 164), (187, 188, 215, 214), (25, 26, 184, 183), (84, 74, 194, 204), (92, 91, 211, 192), (91, 90, 210, 211), (25, 183, 212, 191), (183, 184, 188, 187), (90, 89, 209, 210), (186, 185, 189, 190), (89, 88, 208, 209), (74, 17, 195, 194), (183, 187, 214, 212), (185, 92, 192, 193), (43, 1, 15, 2), (43, 2, 3, 136), (110, 228, 62, 61), (110, 61, 81, 60), (231, 230, 242, 243), (230, 229, 241, 242), (229, 235, 240, 241), (235, 236, 239, 240), (236, 237, 238, 239), (232, 231, 243, 244), (233, 232, 244, 245), (231, 251, 250, 230), (230, 250, 249, 229), (229, 249, 248, 235), (235, 248, 247, 236), (236, 247, 246, 237), (232, 252, 251, 231), (233, 253, 252, 232), (75, 94, 105, 38, 27), (233, 75, 94, 253), (106, 108, 109, 73, 72), (219, 106, 72, 71), (39, 13, 14, 42, 41), (127, 12, 13, 39), (27, 245, 202, 191, 26), (202, 245, 244, 201), (201, 244, 243, 200), (200, 243, 242, 199), (199, 242, 241, 198), (198, 241, 240, 197), (197, 240, 239, 196), (196, 239, 238, 195), (195, 238, 237, 194), (204, 194, 237, 246), (205, 204, 246, 247), (206, 205, 247, 248), (207, 206, 248, 249), (208, 207, 249, 250), (209, 208, 250, 251), (210, 209, 251, 252), (211, 210, 252, 253), (94, 93, 192, 211, 253), (96, 110, 43, 29), (97, 96, 29, 30), (98, 97, 30, 31), (99, 98, 31, 32), (100, 99, 32, 33), (101, 100, 33, 34), (102, 101, 34, 35), (103, 102, 35, 36), (104, 103, 36, 37), (105, 104, 37, 38), (264, 265, 258, 256), (265, 266, 262, 258), (266, 267, 286, 284), (267, 264, 256, 260), (256, 258, 262, 260), (261, 263, 259, 257), (267, 266, 274, 275), (265, 264, 268, 273), (261, 257, 269, 272), (257, 259, 270, 269), (268, 275, 283, 276), (274, 273, 281, 282), (269, 270, 278, 277), (271, 272, 280, 279), (259, 263, 271, 270), (266, 265, 273, 274), (263, 261, 272, 271), (264, 267, 275, 268), (280, 277, 276, 283), (279, 280, 283, 282), (278, 279, 282, 281), (277, 278, 281, 276), (272, 269, 277, 280), (270, 271, 279, 278), (273, 268, 276, 281), (275, 274, 282, 283), (260, 262, 285, 287), (262, 266, 284, 285), (267, 260, 287, 286), (288, 292, 293, 294), (292, 296, 297, 293), (299, 300, 319, 318, 316, 317, 297, 296), (299, 288, 294, 300), (294, 293, 297, 300), (298, 295, 291, 290), (299, 296, 310, 309), (292, 288, 289, 311), (298, 290, 302, 301), (290, 291, 303, 302), (289, 309, 315, 312), (310, 311, 313, 314), (302, 303, 346, 345), (305, 301, 348, 347), (291, 295, 305, 303), (296, 292, 311, 310), (295, 298, 301, 305), (288, 299, 309, 289), (308, 304, 312, 315), (307, 308, 315, 314), (306, 307, 314, 313), (304, 306, 313, 312), (307, 306, 349, 350), (304, 308, 351, 344), (311, 289, 312, 313), (309, 310, 314, 315), (300, 297, 317, 319), (286, 284, 316, 318), (287, 286, 318, 319), (284, 285, 317, 316), (321, 323, 322, 320), (323, 327, 326, 322), (324, 326, 337, 339), (320, 322, 326, 324), (325, 327, 323, 321), (328, 331, 335, 332), (320, 324, 325, 321), (334, 333, 332, 335), (331, 330, 334, 335), (330, 329, 333, 334), (329, 328, 332, 333), (339, 337, 341, 343), (327, 325, 338, 336), (326, 327, 336, 337), (325, 324, 339, 338), (340, 342, 343, 341), (336, 338, 342, 340), (338, 339, 343, 342), (337, 336, 340, 341), (345, 346, 349, 344), (348, 351, 643, 641), (348, 345, 344, 351), (346, 347, 350, 349), (308, 307, 350, 351), (306, 304, 344, 349), (301, 302, 345, 348), (303, 305, 347, 346), (353, 352, 359, 358, 357, 356, 355, 354), (360, 362, 363, 364, 365, 366, 367, 361), (358, 366, 365, 357), (356, 364, 363, 355), (354, 362, 360, 353), (359, 367, 366, 358), (357, 365, 364, 356), (355, 363, 362, 354), (353, 360, 361, 352), (352, 361, 367, 359), (369, 368, 375, 374, 373, 372, 371, 370), (376, 378, 379, 380, 381, 382, 383, 377), (374, 382, 381, 373), (372, 380, 379, 371), (370, 378, 376, 369), (375, 383, 382, 374), (373, 381, 380, 372), (371, 379, 378, 370), (369, 376, 377, 368), (368, 377, 383, 375), (385, 384, 391, 390, 389, 388, 387, 386), (392, 394, 395, 396, 397, 398, 399, 393), (390, 398, 397, 389), (388, 396, 395, 387), (386, 394, 392, 385), (391, 399, 398, 390), (389, 397, 396, 388), (387, 395, 394, 386), (385, 392, 393, 384), (384, 393, 399, 391), (401, 400, 407, 406, 405, 404, 403, 402), (408, 410, 411, 412, 413, 414, 415, 409), (406, 414, 413, 405), (404, 412, 411, 403), (402, 410, 408, 401), (407, 415, 414, 406), (405, 413, 412, 404), (403, 411, 410, 402), (401, 408, 409, 400), (400, 409, 415, 407), (417, 416, 423, 422, 421, 420, 419, 418), (424, 426, 427, 428, 429, 430, 431, 425), (422, 430, 429, 421), (420, 428, 427, 419), (418, 426, 424, 417), (423, 431, 430, 422), (421, 429, 428, 420), (419, 427, 426, 418), (417, 424, 425, 416), (416, 425, 431, 423), (433, 432, 439, 438, 437, 436, 435, 434), (440, 442, 443, 444, 445, 446, 447, 441), (438, 446, 445, 437), (436, 444, 443, 435), (434, 442, 440, 433), (439, 447, 446, 438), (437, 445, 444, 436), (435, 443, 442, 434), (433, 440, 441, 432), (432, 441, 447, 439), (449, 448, 455, 454, 453, 452, 451, 450), (456, 458, 459, 460, 461, 462, 463, 457), (454, 462, 461, 453), (452, 460, 459, 451), (450, 458, 456, 449), (455, 463, 462, 454), (453, 461, 460, 452), (451, 459, 458, 450), (449, 456, 457, 448), (448, 457, 463, 455), (465, 464, 471, 470, 469, 468, 467, 466), (472, 474, 475, 476, 477, 478, 479, 473), (470, 478, 477, 469), (468, 476, 475, 467), (466, 474, 472, 465), (471, 479, 478, 470), (469, 477, 476, 468), (467, 475, 474, 466), (465, 472, 473, 464), (464, 473, 479, 471), (481, 480, 487, 486, 485, 484, 483, 482), (488, 490, 491, 492, 493, 494, 495, 489), (486, 494, 493, 485), (484, 492, 491, 483), (482, 490, 488, 481), (487, 495, 494, 486), (485, 493, 492, 484), (483, 491, 490, 482), (481, 488, 489, 480), (480, 489, 495, 487), (497, 496, 503, 502, 501, 500, 499, 498), (504, 506, 507, 508, 509, 510, 511, 505), (502, 510, 509, 501), (500, 508, 507, 499), (498, 506, 504, 497), (503, 511, 510, 502), (501, 509, 508, 500), (499, 507, 506, 498), (497, 504, 505, 496), (496, 505, 511, 503), (512, 513, 515, 514), (514, 515, 517, 516), (516, 517, 519, 518), (518, 519, 521, 520), (520, 521, 523, 522), (522, 523, 525, 524), (523, 521, 532, 533), (526, 527, 513, 512), (524, 525, 527, 526), (512, 514, 516, 518, 520, 522, 524, 526), (287, 285, 284, 286), (530, 528, 536, 538), (513, 527, 535, 529), (515, 513, 529, 528), (519, 517, 530, 531), (525, 523, 533, 534), (521, 519, 531, 532), (527, 525, 534, 535), (517, 515, 528, 530), (537, 543, 551, 545), (535, 534, 542, 543), (533, 532, 540, 541), (531, 530, 538, 539), (528, 529, 537, 536), (529, 535, 543, 537), (534, 533, 541, 542), (532, 531, 539, 540), (547, 546, 554, 555), (542, 541, 549, 550), (540, 539, 547, 548), (538, 536, 544, 546), (543, 542, 550, 551), (541, 540, 548, 549), (539, 538, 546, 547), (536, 537, 545, 544), (559, 558, 566, 567), (544, 545, 553, 552), (545, 551, 559, 553), (550, 549, 557, 558), (548, 547, 555, 556), (546, 544, 552, 554), (551, 550, 558, 559), (549, 548, 556, 557), (564, 563, 571, 572), (557, 556, 564, 565), (555, 554, 562, 563), (552, 553, 561, 560), (553, 559, 567, 561), (558, 557, 565, 566), (556, 555, 563, 564), (554, 552, 560, 562), (576, 578, 579, 577), (562, 560, 568, 570), (567, 566, 574, 575), (565, 564, 572, 573), (563, 562, 570, 571), (560, 561, 569, 568), (561, 567, 575, 569), (566, 565, 573, 574), (578, 580, 581, 579), (580, 582, 583, 581), (582, 584, 585, 583), (584, 586, 587, 585), (586, 588, 589, 587), (587, 597, 596, 585), (590, 576, 577, 591), (588, 590, 591, 589), (576, 590, 588, 586, 584, 582, 580, 578), (594, 602, 600, 592), (577, 593, 599, 591), (579, 592, 593, 577), (583, 595, 594, 581), (589, 598, 597, 587), (585, 596, 595, 583), (591, 599, 598, 589), (581, 594, 592, 579), (601, 609, 615, 607), (599, 607, 606, 598), (597, 605, 604, 596), (595, 603, 602, 594), (592, 600, 601, 593), (593, 601, 607, 599), (598, 606, 605, 597), (596, 604, 603, 595), (611, 619, 618, 610), (606, 614, 613, 605), (604, 612, 611, 603), (602, 610, 608, 600), (607, 615, 614, 606), (605, 613, 612, 604), (603, 611, 610, 602), (600, 608, 609, 601), (623, 631, 630, 622), (608, 616, 617, 609), (609, 617, 623, 615), (614, 622, 621, 613), (612, 620, 619, 611), (610, 618, 616, 608), (615, 623, 622, 614), (613, 621, 620, 612), (628, 636, 635, 627), (621, 629, 628, 620), (619, 627, 626, 618), (616, 624, 625, 617), (617, 625, 631, 623), (622, 630, 629, 621), (620, 628, 627, 619), (618, 626, 624, 616), (626, 634, 632, 624), (631, 639, 638, 630), (629, 637, 636, 628), (627, 635, 634, 626), (624, 632, 633, 625), (625, 633, 639, 631), (630, 638, 637, 629), (570, 634, 635, 571), (568, 632, 634, 570), (569, 633, 632, 568), (575, 639, 633, 569), (574, 638, 639, 575), (573, 637, 638, 574), (572, 636, 637, 573), (571, 635, 636, 572), (640, 641, 643, 642), (347, 348, 641, 640), (351, 350, 642, 643), (350, 347, 640, 642)])
me_cube.polygons.foreach_set('material_index', [0, 0, 0, 0, 0, 0, 0, 0, 0, 0, 0, 0, 1, 1, 1, 1, 1, 1, 1, 1, 1, 0, 0, 0, 0, 0, 0, 0, 0, 0, 0, 0, 0, 0, 0, 0, 0, 0, 0, 0, 0, 0, 0, 0, 0, 0, 0, 0, 0, 0, 0, 0, 0, 0, 0, 0, 0, 0, 0, 0, 0, 0, 0, 0, 0, 0, 0, 0, 0, 0, 0, 0, 0, 0, 0, 0, 1, 1, 1, 1, 1, 1, 1, 1, 1, 1, 0, 0, 0, 0, 0, 0, 0, 0, 0, 0, 0, 0, 0, 0, 0, 0, 0, 0, 0, 0, 0, 0, 0, 0, 0, 0, 0, 0, 0, 0, 0, 0, 0, 0, 0, 0, 0, 0, 0, 0, 0, 0, 0, 0, 0, 0, 1, 1, 1, 1, 1, 1, 1, 1, 1, 1, 1, 0, 0, 0, 0, 0, 0, 0, 0, 0, 0, 0, 0, 0, 0, 0, 0, 0, 0, 0, 0, 1, 1, 1, 1, 1, 1, 1, 1, 1, 1, 1, 0, 0, 0, 0, 0, 0, 0, 0, 0, 0, 0, 1, 0, 0, 0, 0, 0, 0, 0, 0, 0, 0, 0, 0, 0, 0, 0, 0, 0, 0, 0, 0, 0, 0, 0, 0, 0, 0, 0, 0, 0, 0, 0, 0, 0, 0, 0, 0, 0, 0, 0, 0, 0, 0, 0, 0, 0, 0, 0, 0, 0, 0, 0, 0, 0, 0, 0, 3, 3, 3, 3, 3, 3, 3, 3, 3, 3, 3, 3, 3, 3, 3, 3, 3, 3, 3, 3, 3, 3, 3, 3, 3, 3, 3, 3, 3, 3, 3, 3, 3, 3, 3, 3, 3, 3, 3, 3, 3, 3, 3, 3, 3, 3, 3, 3, 3, 3, 3, 3, 3, 3, 3, 3, 3, 3, 3, 3, 3, 3, 3, 3, 3, 3, 3, 3, 3, 3, 3, 3, 3, 3, 3, 3, 3, 3, 3, 3, 3, 3, 3, 3, 3, 3, 3, 3, 3, 3, 3, 3, 3, 3, 3, 3, 2, 2, 2, 2, 2, 2, 2, 2, 2, 2, 2, 2, 2, 2, 2, 2, 2, 2, 2, 2, 2, 2, 2, 2, 2, 2, 2, 2, 2, 2, 2, 2, 2, 2, 2, 2, 2, 2, 2, 2, 2, 2, 2, 2, 2, 2, 2, 2, 2, 2, 2, 2, 2, 2, 2, 2, 2, 2, 2, 2, 2, 2, 2, 2, 2, 2, 2, 2, 2, 2, 2, 2, 2, 2, 2, 2, 2, 2, 2, 2, 2, 2, 2, 2, 2, 2, 2, 2, 2, 2, 2, 2, 2, 2, 2, 2, 2, 2, 2, 2, 3, 3, 3, 3, 3, 3, 3, 3, 3, 3, 3, 3, 3, 3, 3, 3, 3, 3, 3, 3, 3, 3, 3, 3, 3, 3, 3, 3, 3, 3, 3, 3, 3, 3, 3, 3, 3, 3, 3, 3, 3, 3, 3, 3, 3, 3, 3, 3, 3, 3, 3, 3, 3, 3, 3, 3, 3, 3, 3, 3, 3, 3, 3, 3, 3, 3, 3, 3, 3, 3, 3, 3, 3, 3, 3, 3, 3, 3, 3, 3, 3, 3, 3, 3, 3, 3, 3, 3, 3, 3, 3, 3, 3, 3, 3, 3, 3, 3, 3, 3, 3, 3, 3, 3, 3, 3, 3, 3, 3, 3, 3, 3, 3, 3, 3, 3, 3, 3, 3, 3, 3, 3, 3, 3, 3, 3, 3])
me_cube.materials.append(mat_dagger_metal)
me_cube.materials.append(mat_material)
me_cube.materials.append(mat_material_001)
me_cube.materials.append(mat_material_002)
me_cube.use_remesh_preserve_volume = False
me_cube.use_remesh_preserve_attributes = False
me_cube.use_mirror_vertex_groups = False
me_cube.update()

# ---- objects
ob_camera = bpy.data.objects.new('Camera', cam_camera)
ob_sun = bpy.data.objects.new('Sun', light_sun_002)
ob_boat = bpy.data.objects.new('Boat', me_cube)

# ---- transforms, parenting, visibility, modifiers, constraints
ob_camera.location = (0.4809, -0.07862, 10.37)
ob_camera.lineart.crease_threshold = 0.0
ob_sun.location = (3.779, -0.1239, 2.831)
ob_sun.lineart.crease_threshold = 0.0
ob_boat.location = (0.0, 0.0, -0.172)
ob_boat.lock_rotations_4d = False
ob_boat.empty_display_type = 'ARROWS'
ob_boat.lineart.crease_threshold = 0.0

# ---- collection membership
col_collection_1.objects.link(ob_camera)
col_collection_1.objects.link(ob_sun)
col_collection_1.objects.link(ob_boat)

# ---- scene / render settings (as saved in the file)
scene.camera = ob_camera
scene.frame_start = 1; scene.frame_end = 250; scene.frame_set(37)
scene.render.engine = 'CYCLES'
scene.render.image_settings.color_depth = '16'
scene.render.image_settings.compression = 0
scene.render.dither_intensity = 0.0
scene.cycles.use_denoising = False
scene.cycles.samples = 75
scene.cycles.sampling_pattern = 'TABULATED_SOBOL'
scene.cycles.light_sampling_threshold = 0.0
scene.cycles.use_adaptive_sampling = False
scene.cycles.use_light_tree = False
scene.cycles.blur_glossy = 0.0
scene.cycles.pixel_filter_type = 'GAUSSIAN'
scene.cycles.sample_clamp_direct = 4.0
scene.cycles.sample_clamp_indirect = 1.0
scene.view_settings.view_transform = 'Standard'
bpy.context.view_layer.update()
